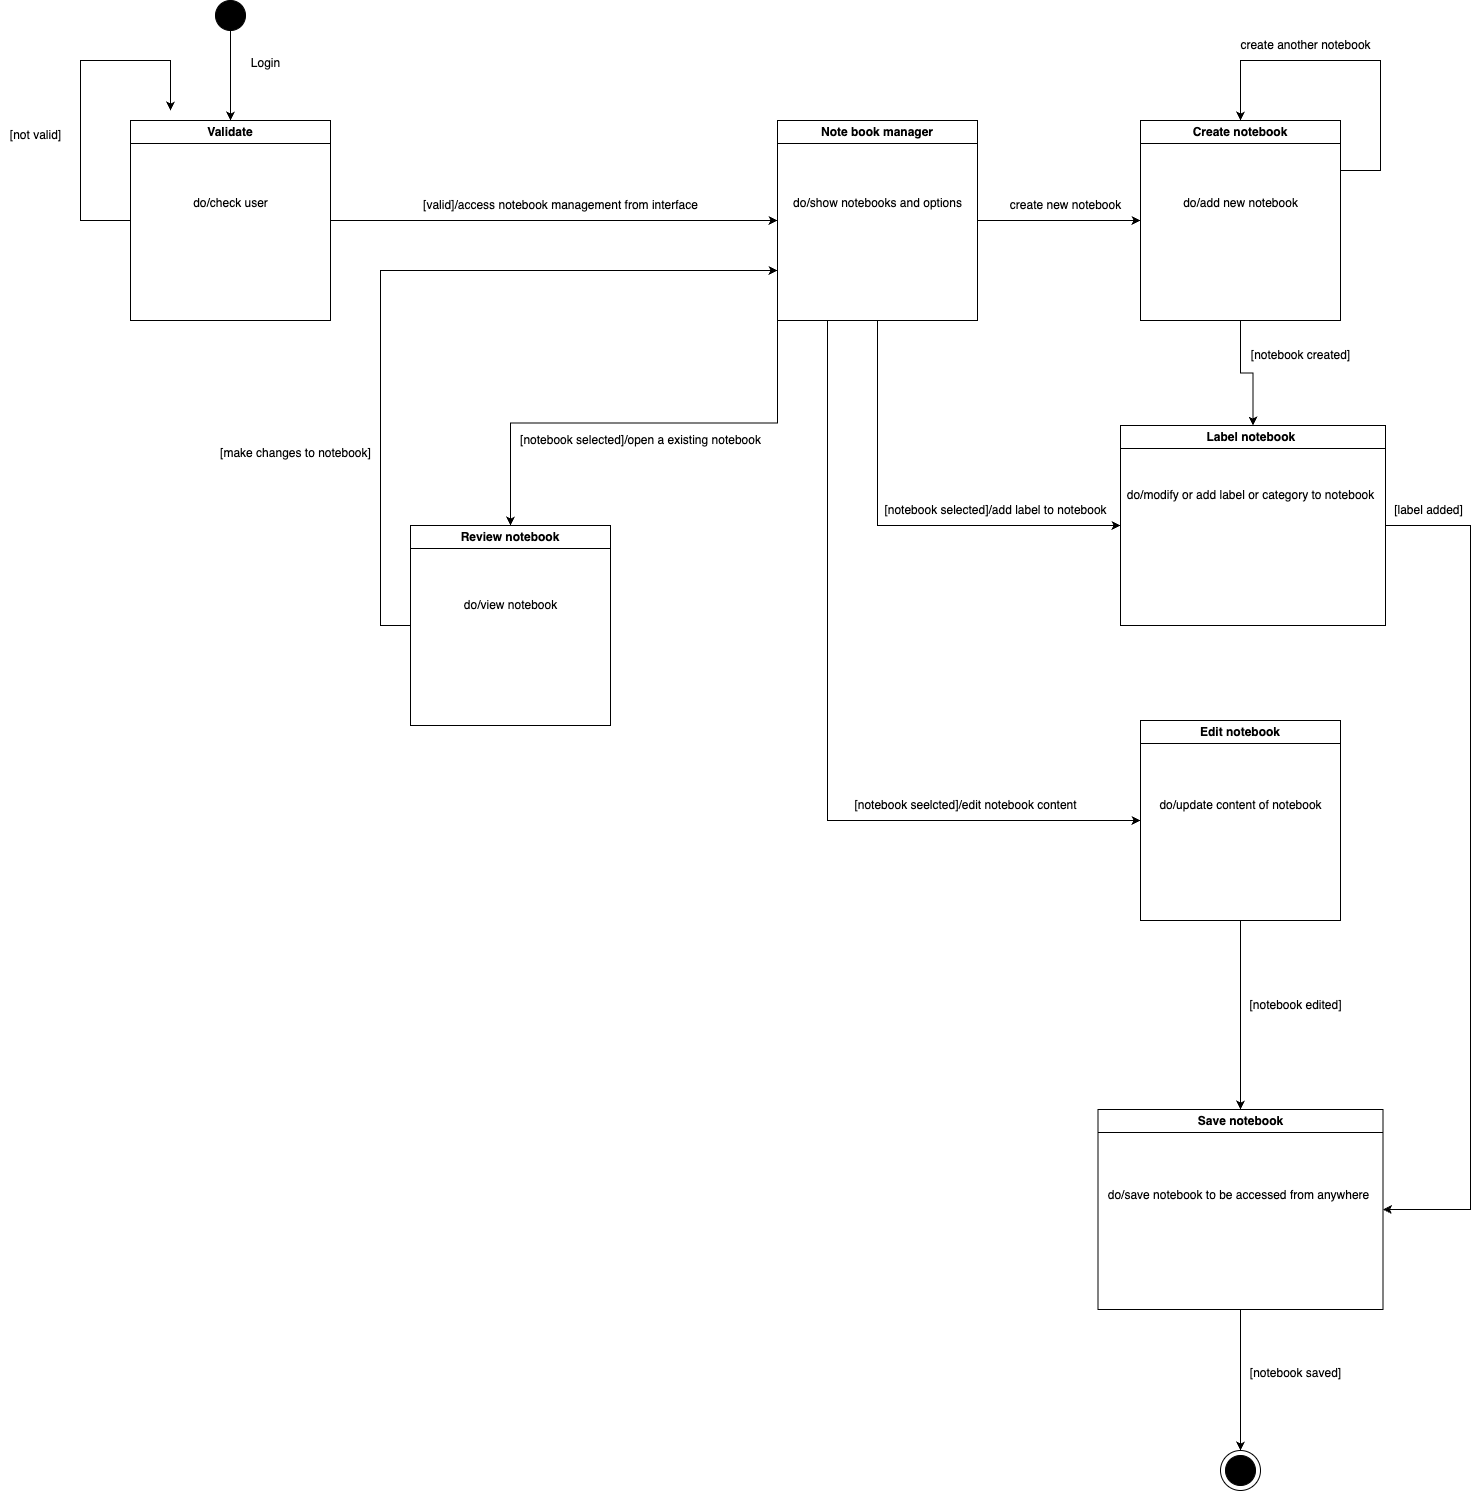

The diagram above was exported from draw.io. Its source (the exported page's mxGraphModel, read from the mxfile embedded in the PNG):
<mxGraphModel dx="1363" dy="761" grid="1" gridSize="10" guides="1" tooltips="1" connect="1" arrows="1" fold="1" page="1" pageScale="1" pageWidth="827" pageHeight="1169" math="0" shadow="0">
  <root>
    <mxCell id="0" />
    <mxCell id="1" parent="0" />
    <mxCell id="uqzOL18VkbrSNICvGYCJ-1" style="edgeStyle=orthogonalEdgeStyle;rounded=0;orthogonalLoop=1;jettySize=auto;html=1;entryX=0.5;entryY=0;entryDx=0;entryDy=0;" edge="1" parent="1" source="uqzOL18VkbrSNICvGYCJ-2" target="uqzOL18VkbrSNICvGYCJ-4">
      <mxGeometry relative="1" as="geometry" />
    </mxCell>
    <mxCell id="uqzOL18VkbrSNICvGYCJ-2" value="" style="ellipse;whiteSpace=wrap;html=1;aspect=fixed;fillColor=#000000;" vertex="1" parent="1">
      <mxGeometry x="265" y="60" width="30" height="30" as="geometry" />
    </mxCell>
    <mxCell id="uqzOL18VkbrSNICvGYCJ-3" style="edgeStyle=orthogonalEdgeStyle;rounded=0;orthogonalLoop=1;jettySize=auto;html=1;exitX=0;exitY=0;exitDx=0;exitDy=0;" edge="1" parent="1" source="uqzOL18VkbrSNICvGYCJ-4">
      <mxGeometry relative="1" as="geometry">
        <mxPoint x="220" y="170" as="targetPoint" />
        <Array as="points">
          <mxPoint x="180" y="280" />
          <mxPoint x="130" y="280" />
          <mxPoint x="130" y="120" />
          <mxPoint x="220" y="120" />
        </Array>
      </mxGeometry>
    </mxCell>
    <mxCell id="uqzOL18VkbrSNICvGYCJ-9" style="edgeStyle=orthogonalEdgeStyle;rounded=0;orthogonalLoop=1;jettySize=auto;html=1;entryX=0;entryY=0.5;entryDx=0;entryDy=0;" edge="1" parent="1" source="uqzOL18VkbrSNICvGYCJ-4" target="uqzOL18VkbrSNICvGYCJ-8">
      <mxGeometry relative="1" as="geometry" />
    </mxCell>
    <mxCell id="uqzOL18VkbrSNICvGYCJ-4" value="Validate" style="swimlane;whiteSpace=wrap;html=1;" vertex="1" parent="1">
      <mxGeometry x="180" y="180" width="200" height="200" as="geometry" />
    </mxCell>
    <mxCell id="uqzOL18VkbrSNICvGYCJ-5" value="do/check user" style="text;html=1;align=center;verticalAlign=middle;resizable=0;points=[];autosize=1;strokeColor=none;fillColor=none;" vertex="1" parent="uqzOL18VkbrSNICvGYCJ-4">
      <mxGeometry x="50" y="68" width="100" height="30" as="geometry" />
    </mxCell>
    <mxCell id="uqzOL18VkbrSNICvGYCJ-6" value="Login" style="text;html=1;align=center;verticalAlign=middle;resizable=0;points=[];autosize=1;strokeColor=none;fillColor=none;" vertex="1" parent="1">
      <mxGeometry x="290" y="108" width="50" height="30" as="geometry" />
    </mxCell>
    <mxCell id="uqzOL18VkbrSNICvGYCJ-7" value="[not valid]" style="text;html=1;align=center;verticalAlign=middle;resizable=0;points=[];autosize=1;strokeColor=none;fillColor=none;" vertex="1" parent="1">
      <mxGeometry x="50" y="180" width="70" height="30" as="geometry" />
    </mxCell>
    <mxCell id="uqzOL18VkbrSNICvGYCJ-13" style="edgeStyle=orthogonalEdgeStyle;rounded=0;orthogonalLoop=1;jettySize=auto;html=1;entryX=0;entryY=0.5;entryDx=0;entryDy=0;" edge="1" parent="1" source="uqzOL18VkbrSNICvGYCJ-8" target="uqzOL18VkbrSNICvGYCJ-12">
      <mxGeometry relative="1" as="geometry" />
    </mxCell>
    <mxCell id="uqzOL18VkbrSNICvGYCJ-21" style="edgeStyle=orthogonalEdgeStyle;rounded=0;orthogonalLoop=1;jettySize=auto;html=1;entryX=0;entryY=0.5;entryDx=0;entryDy=0;" edge="1" parent="1" source="uqzOL18VkbrSNICvGYCJ-8" target="uqzOL18VkbrSNICvGYCJ-18">
      <mxGeometry relative="1" as="geometry">
        <Array as="points">
          <mxPoint x="927" y="585" />
        </Array>
      </mxGeometry>
    </mxCell>
    <mxCell id="uqzOL18VkbrSNICvGYCJ-25" style="edgeStyle=orthogonalEdgeStyle;rounded=0;orthogonalLoop=1;jettySize=auto;html=1;exitX=0.25;exitY=1;exitDx=0;exitDy=0;entryX=0;entryY=0.5;entryDx=0;entryDy=0;" edge="1" parent="1" source="uqzOL18VkbrSNICvGYCJ-8" target="uqzOL18VkbrSNICvGYCJ-24">
      <mxGeometry relative="1" as="geometry" />
    </mxCell>
    <mxCell id="uqzOL18VkbrSNICvGYCJ-39" style="edgeStyle=orthogonalEdgeStyle;rounded=0;orthogonalLoop=1;jettySize=auto;html=1;exitX=0;exitY=1;exitDx=0;exitDy=0;entryX=0.5;entryY=0;entryDx=0;entryDy=0;" edge="1" parent="1" source="uqzOL18VkbrSNICvGYCJ-8" target="uqzOL18VkbrSNICvGYCJ-38">
      <mxGeometry relative="1" as="geometry" />
    </mxCell>
    <mxCell id="uqzOL18VkbrSNICvGYCJ-8" value="Note book manager" style="swimlane;whiteSpace=wrap;html=1;" vertex="1" parent="1">
      <mxGeometry x="827" y="180" width="200" height="200" as="geometry" />
    </mxCell>
    <mxCell id="uqzOL18VkbrSNICvGYCJ-11" value="do/show notebooks and options" style="text;html=1;align=center;verticalAlign=middle;resizable=0;points=[];autosize=1;strokeColor=none;fillColor=none;" vertex="1" parent="uqzOL18VkbrSNICvGYCJ-8">
      <mxGeometry x="5" y="68" width="190" height="30" as="geometry" />
    </mxCell>
    <mxCell id="uqzOL18VkbrSNICvGYCJ-10" value="[valid]/access notebook management from interface" style="text;html=1;align=center;verticalAlign=middle;resizable=0;points=[];autosize=1;strokeColor=none;fillColor=none;" vertex="1" parent="1">
      <mxGeometry x="460" y="250" width="300" height="30" as="geometry" />
    </mxCell>
    <mxCell id="uqzOL18VkbrSNICvGYCJ-16" style="edgeStyle=orthogonalEdgeStyle;rounded=0;orthogonalLoop=1;jettySize=auto;html=1;entryX=0.5;entryY=0;entryDx=0;entryDy=0;exitX=1;exitY=0.25;exitDx=0;exitDy=0;" edge="1" parent="1" source="uqzOL18VkbrSNICvGYCJ-12" target="uqzOL18VkbrSNICvGYCJ-12">
      <mxGeometry relative="1" as="geometry">
        <mxPoint x="1290" y="160" as="targetPoint" />
        <Array as="points">
          <mxPoint x="1430" y="230" />
          <mxPoint x="1430" y="120" />
          <mxPoint x="1290" y="120" />
        </Array>
      </mxGeometry>
    </mxCell>
    <mxCell id="uqzOL18VkbrSNICvGYCJ-19" style="edgeStyle=orthogonalEdgeStyle;rounded=0;orthogonalLoop=1;jettySize=auto;html=1;entryX=0.5;entryY=0;entryDx=0;entryDy=0;" edge="1" parent="1" source="uqzOL18VkbrSNICvGYCJ-12" target="uqzOL18VkbrSNICvGYCJ-18">
      <mxGeometry relative="1" as="geometry" />
    </mxCell>
    <mxCell id="uqzOL18VkbrSNICvGYCJ-12" value="Create notebook" style="swimlane;whiteSpace=wrap;html=1;" vertex="1" parent="1">
      <mxGeometry x="1190" y="180" width="200" height="200" as="geometry" />
    </mxCell>
    <mxCell id="uqzOL18VkbrSNICvGYCJ-15" value="do/add new notebook" style="text;html=1;align=center;verticalAlign=middle;resizable=0;points=[];autosize=1;strokeColor=none;fillColor=none;" vertex="1" parent="uqzOL18VkbrSNICvGYCJ-12">
      <mxGeometry x="30" y="68" width="140" height="30" as="geometry" />
    </mxCell>
    <mxCell id="uqzOL18VkbrSNICvGYCJ-14" value="create new notebook" style="text;html=1;align=center;verticalAlign=middle;resizable=0;points=[];autosize=1;strokeColor=none;fillColor=none;" vertex="1" parent="1">
      <mxGeometry x="1050" y="250" width="130" height="30" as="geometry" />
    </mxCell>
    <mxCell id="uqzOL18VkbrSNICvGYCJ-17" value="create another notebook" style="text;html=1;align=center;verticalAlign=middle;resizable=0;points=[];autosize=1;strokeColor=none;fillColor=none;" vertex="1" parent="1">
      <mxGeometry x="1280" y="90" width="150" height="30" as="geometry" />
    </mxCell>
    <mxCell id="uqzOL18VkbrSNICvGYCJ-34" style="edgeStyle=orthogonalEdgeStyle;rounded=0;orthogonalLoop=1;jettySize=auto;html=1;entryX=1;entryY=0.5;entryDx=0;entryDy=0;" edge="1" parent="1" source="uqzOL18VkbrSNICvGYCJ-18" target="uqzOL18VkbrSNICvGYCJ-28">
      <mxGeometry relative="1" as="geometry">
        <Array as="points">
          <mxPoint x="1520" y="585" />
          <mxPoint x="1520" y="1269" />
        </Array>
      </mxGeometry>
    </mxCell>
    <mxCell id="uqzOL18VkbrSNICvGYCJ-18" value="Label notebook&amp;nbsp;" style="swimlane;whiteSpace=wrap;html=1;" vertex="1" parent="1">
      <mxGeometry x="1170" y="485" width="265" height="200" as="geometry" />
    </mxCell>
    <mxCell id="uqzOL18VkbrSNICvGYCJ-23" value="do/modify or add label or category to notebook" style="text;html=1;align=center;verticalAlign=middle;resizable=0;points=[];autosize=1;strokeColor=none;fillColor=none;" vertex="1" parent="uqzOL18VkbrSNICvGYCJ-18">
      <mxGeometry x="-5" y="55" width="270" height="30" as="geometry" />
    </mxCell>
    <mxCell id="uqzOL18VkbrSNICvGYCJ-20" value="[notebook created]" style="text;html=1;align=center;verticalAlign=middle;resizable=0;points=[];autosize=1;strokeColor=none;fillColor=none;" vertex="1" parent="1">
      <mxGeometry x="1290" y="400" width="120" height="30" as="geometry" />
    </mxCell>
    <mxCell id="uqzOL18VkbrSNICvGYCJ-22" value="[notebook selected]/add label to notebook" style="text;html=1;align=center;verticalAlign=middle;resizable=0;points=[];autosize=1;strokeColor=none;fillColor=none;" vertex="1" parent="1">
      <mxGeometry x="920" y="554.5" width="250" height="30" as="geometry" />
    </mxCell>
    <mxCell id="uqzOL18VkbrSNICvGYCJ-29" style="edgeStyle=orthogonalEdgeStyle;rounded=0;orthogonalLoop=1;jettySize=auto;html=1;entryX=0.5;entryY=0;entryDx=0;entryDy=0;" edge="1" parent="1" source="uqzOL18VkbrSNICvGYCJ-24" target="uqzOL18VkbrSNICvGYCJ-28">
      <mxGeometry relative="1" as="geometry" />
    </mxCell>
    <mxCell id="uqzOL18VkbrSNICvGYCJ-24" value="Edit notebook" style="swimlane;whiteSpace=wrap;html=1;" vertex="1" parent="1">
      <mxGeometry x="1190" y="780" width="200" height="200" as="geometry" />
    </mxCell>
    <mxCell id="uqzOL18VkbrSNICvGYCJ-27" value="do/update content of notebook" style="text;html=1;align=center;verticalAlign=middle;resizable=0;points=[];autosize=1;strokeColor=none;fillColor=none;" vertex="1" parent="uqzOL18VkbrSNICvGYCJ-24">
      <mxGeometry x="5" y="70" width="190" height="30" as="geometry" />
    </mxCell>
    <mxCell id="uqzOL18VkbrSNICvGYCJ-26" value="[notebook seelcted]/edit notebook content" style="text;html=1;align=center;verticalAlign=middle;resizable=0;points=[];autosize=1;strokeColor=none;fillColor=none;" vertex="1" parent="1">
      <mxGeometry x="890" y="850" width="250" height="30" as="geometry" />
    </mxCell>
    <mxCell id="uqzOL18VkbrSNICvGYCJ-46" style="edgeStyle=orthogonalEdgeStyle;rounded=0;orthogonalLoop=1;jettySize=auto;html=1;" edge="1" parent="1" source="uqzOL18VkbrSNICvGYCJ-28" target="uqzOL18VkbrSNICvGYCJ-44">
      <mxGeometry relative="1" as="geometry" />
    </mxCell>
    <mxCell id="uqzOL18VkbrSNICvGYCJ-28" value="Save notebook" style="swimlane;whiteSpace=wrap;html=1;" vertex="1" parent="1">
      <mxGeometry x="1147.5" y="1169" width="285" height="200" as="geometry" />
    </mxCell>
    <mxCell id="uqzOL18VkbrSNICvGYCJ-35" value="do/save notebook to be accessed from anywhere" style="text;html=1;align=center;verticalAlign=middle;resizable=0;points=[];autosize=1;strokeColor=none;fillColor=none;" vertex="1" parent="uqzOL18VkbrSNICvGYCJ-28">
      <mxGeometry x="-5" y="71" width="290" height="30" as="geometry" />
    </mxCell>
    <mxCell id="uqzOL18VkbrSNICvGYCJ-36" value="[label added]" style="text;html=1;align=center;verticalAlign=middle;resizable=0;points=[];autosize=1;strokeColor=none;fillColor=none;" vertex="1" parent="1">
      <mxGeometry x="1432.5" y="555" width="90" height="30" as="geometry" />
    </mxCell>
    <mxCell id="uqzOL18VkbrSNICvGYCJ-42" style="edgeStyle=orthogonalEdgeStyle;rounded=0;orthogonalLoop=1;jettySize=auto;html=1;entryX=0;entryY=0.75;entryDx=0;entryDy=0;" edge="1" parent="1" source="uqzOL18VkbrSNICvGYCJ-38" target="uqzOL18VkbrSNICvGYCJ-8">
      <mxGeometry relative="1" as="geometry">
        <Array as="points">
          <mxPoint x="430" y="685" />
          <mxPoint x="430" y="330" />
        </Array>
      </mxGeometry>
    </mxCell>
    <mxCell id="uqzOL18VkbrSNICvGYCJ-38" value="Review notebook" style="swimlane;whiteSpace=wrap;html=1;" vertex="1" parent="1">
      <mxGeometry x="460" y="585" width="200" height="200" as="geometry" />
    </mxCell>
    <mxCell id="uqzOL18VkbrSNICvGYCJ-40" value="do/view notebook" style="text;html=1;align=center;verticalAlign=middle;resizable=0;points=[];autosize=1;strokeColor=none;fillColor=none;" vertex="1" parent="uqzOL18VkbrSNICvGYCJ-38">
      <mxGeometry x="40" y="65" width="120" height="30" as="geometry" />
    </mxCell>
    <mxCell id="uqzOL18VkbrSNICvGYCJ-41" value="[notebook selected]/open a existing notebook" style="text;html=1;align=center;verticalAlign=middle;resizable=0;points=[];autosize=1;strokeColor=none;fillColor=none;" vertex="1" parent="1">
      <mxGeometry x="560" y="485" width="260" height="30" as="geometry" />
    </mxCell>
    <mxCell id="uqzOL18VkbrSNICvGYCJ-43" value="[make changes to notebook]" style="text;html=1;align=center;verticalAlign=middle;resizable=0;points=[];autosize=1;strokeColor=none;fillColor=none;" vertex="1" parent="1">
      <mxGeometry x="260" y="498" width="170" height="30" as="geometry" />
    </mxCell>
    <mxCell id="uqzOL18VkbrSNICvGYCJ-44" value="" style="ellipse;whiteSpace=wrap;html=1;aspect=fixed;" vertex="1" parent="1">
      <mxGeometry x="1270" y="1510" width="40" height="40" as="geometry" />
    </mxCell>
    <mxCell id="uqzOL18VkbrSNICvGYCJ-45" value="" style="ellipse;whiteSpace=wrap;html=1;aspect=fixed;fillColor=#000000;" vertex="1" parent="1">
      <mxGeometry x="1275" y="1515" width="30" height="30" as="geometry" />
    </mxCell>
    <mxCell id="uqzOL18VkbrSNICvGYCJ-47" value="[notebook saved]" style="text;html=1;align=center;verticalAlign=middle;resizable=0;points=[];autosize=1;strokeColor=none;fillColor=none;" vertex="1" parent="1">
      <mxGeometry x="1290" y="1418" width="110" height="30" as="geometry" />
    </mxCell>
    <mxCell id="uqzOL18VkbrSNICvGYCJ-48" value="[notebook edited]" style="text;html=1;align=center;verticalAlign=middle;resizable=0;points=[];autosize=1;strokeColor=none;fillColor=none;" vertex="1" parent="1">
      <mxGeometry x="1285" y="1050" width="120" height="30" as="geometry" />
    </mxCell>
  </root>
</mxGraphModel>